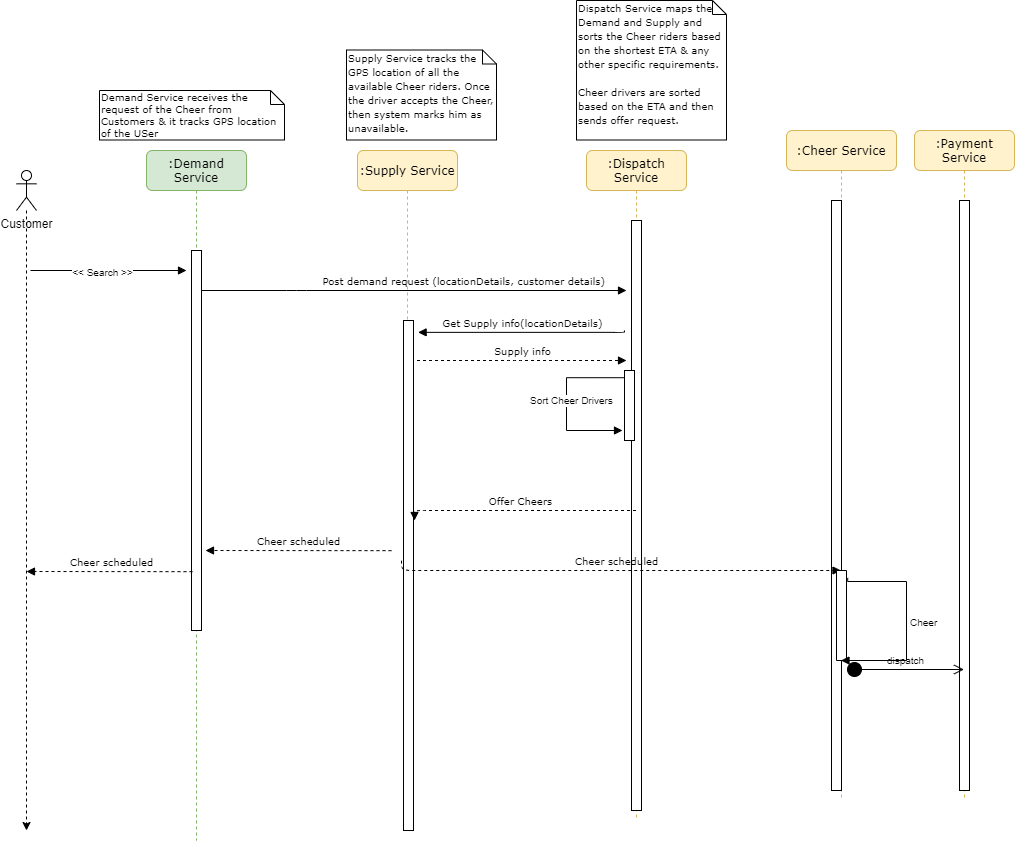

The diagram above was exported from draw.io. Its source (the exported page's mxGraphModel, read from the mxfile embedded in the PNG):
<mxGraphModel dx="1038" dy="1430" grid="1" gridSize="10" guides="1" tooltips="1" connect="1" arrows="1" fold="1" page="1" pageScale="1" pageWidth="1100" pageHeight="850" background="#ffffff" math="0" shadow="0">
  <root>
    <mxCell id="0" />
    <mxCell id="1" parent="0" />
    <mxCell id="7baba1c4bc27f4b0-2" value=":Demand Service" style="shape=umlLifeline;perimeter=lifelinePerimeter;whiteSpace=wrap;html=1;container=1;collapsible=0;recursiveResize=0;outlineConnect=0;rounded=1;shadow=0;comic=0;labelBackgroundColor=none;strokeWidth=1;fontFamily=Verdana;fontSize=12;align=center;fillColor=#d5e8d4;strokeColor=#82b366;" parent="1" vertex="1">
      <mxGeometry x="240" y="80" width="100" height="690" as="geometry" />
    </mxCell>
    <mxCell id="7baba1c4bc27f4b0-10" value="" style="html=1;points=[];perimeter=orthogonalPerimeter;rounded=0;shadow=0;comic=0;labelBackgroundColor=none;strokeWidth=1;fontFamily=Verdana;fontSize=12;align=center;" parent="7baba1c4bc27f4b0-2" vertex="1">
      <mxGeometry x="45" y="100" width="10" height="380" as="geometry" />
    </mxCell>
    <mxCell id="7baba1c4bc27f4b0-4" value=":Supply Service" style="shape=umlLifeline;perimeter=lifelinePerimeter;whiteSpace=wrap;html=1;container=1;collapsible=0;recursiveResize=0;outlineConnect=0;rounded=1;shadow=0;comic=0;labelBackgroundColor=none;strokeWidth=1;fontFamily=Verdana;fontSize=12;align=center;fillColor=#fff2cc;strokeColor=#d6b656;" parent="1" vertex="1">
      <mxGeometry x="451" y="80" width="100" height="680" as="geometry" />
    </mxCell>
    <mxCell id="vfH2zU2xf4u3Xe_-xQdS-15" value="" style="html=1;points=[];perimeter=orthogonalPerimeter;rounded=0;shadow=0;comic=0;labelBackgroundColor=none;strokeWidth=1;fontFamily=Verdana;fontSize=12;align=center;" vertex="1" parent="7baba1c4bc27f4b0-4">
      <mxGeometry x="46" y="170" width="10" height="510" as="geometry" />
    </mxCell>
    <mxCell id="7baba1c4bc27f4b0-11" value="" style="html=1;verticalAlign=bottom;endArrow=block;labelBackgroundColor=none;fontFamily=Verdana;fontSize=12;edgeStyle=elbowEdgeStyle;elbow=vertical;" parent="1" edge="1">
      <mxGeometry x="-0.0788" y="-55" relative="1" as="geometry">
        <mxPoint x="124" y="200" as="sourcePoint" />
        <mxPoint x="280" y="200" as="targetPoint" />
        <Array as="points">
          <mxPoint x="210" y="200" />
          <mxPoint x="204" y="185" />
        </Array>
        <mxPoint as="offset" />
      </mxGeometry>
    </mxCell>
    <mxCell id="vfH2zU2xf4u3Xe_-xQdS-14" value="&amp;lt;&amp;lt; Search &amp;gt;&amp;gt;" style="edgeLabel;html=1;align=center;verticalAlign=middle;resizable=0;points=[];fontSize=10;" vertex="1" connectable="0" parent="7baba1c4bc27f4b0-11">
      <mxGeometry x="-0.0846" y="-1" relative="1" as="geometry">
        <mxPoint as="offset" />
      </mxGeometry>
    </mxCell>
    <mxCell id="7baba1c4bc27f4b0-14" value="&lt;font style=&quot;font-size: 10px&quot;&gt;&amp;nbsp; &amp;nbsp; &amp;nbsp; &amp;nbsp; &amp;nbsp; &amp;nbsp; &amp;nbsp; &amp;nbsp; &amp;nbsp; &amp;nbsp; &amp;nbsp; &amp;nbsp; &amp;nbsp; &amp;nbsp; Post demand request (locationDetails, customer details)&lt;/font&gt;" style="html=1;verticalAlign=bottom;endArrow=block;labelBackgroundColor=none;fontFamily=Verdana;fontSize=12;edgeStyle=elbowEdgeStyle;elbow=vertical;" parent="1" source="7baba1c4bc27f4b0-10" edge="1">
      <mxGeometry relative="1" as="geometry">
        <mxPoint x="370" y="200" as="sourcePoint" />
        <mxPoint x="720" y="220" as="targetPoint" />
        <Array as="points">
          <mxPoint x="390" y="220" />
        </Array>
      </mxGeometry>
    </mxCell>
    <mxCell id="7baba1c4bc27f4b0-41" value="Demand Service receives the request of the Cheer from Customers &amp;amp; it tracks GPS location of the USer" style="shape=note;whiteSpace=wrap;html=1;size=14;verticalAlign=top;align=left;spacingTop=-6;rounded=0;shadow=0;comic=0;labelBackgroundColor=none;strokeWidth=1;fontFamily=Verdana;fontSize=10;" parent="1" vertex="1">
      <mxGeometry x="193" y="20" width="185" height="49.5" as="geometry" />
    </mxCell>
    <mxCell id="7baba1c4bc27f4b0-43" value="&lt;font style=&quot;font-size: 10px&quot;&gt;Supply Service tracks the GPS location of all the available Cheer riders. Once the driver accepts the Cheer, then system marks him as unavailable.&lt;/font&gt;" style="shape=note;whiteSpace=wrap;html=1;size=14;verticalAlign=top;align=left;spacingTop=-6;rounded=0;shadow=0;comic=0;labelBackgroundColor=none;strokeWidth=1;fontFamily=Verdana;fontSize=12" parent="1" vertex="1">
      <mxGeometry x="440" y="-20.5" width="150" height="90" as="geometry" />
    </mxCell>
    <mxCell id="vfH2zU2xf4u3Xe_-xQdS-11" style="edgeStyle=orthogonalEdgeStyle;rounded=0;orthogonalLoop=1;jettySize=auto;html=1;dashed=1;" edge="1" parent="1" source="vfH2zU2xf4u3Xe_-xQdS-4">
      <mxGeometry relative="1" as="geometry">
        <mxPoint x="120" y="760" as="targetPoint" />
      </mxGeometry>
    </mxCell>
    <mxCell id="vfH2zU2xf4u3Xe_-xQdS-4" value="Customer" style="shape=umlActor;verticalLabelPosition=bottom;verticalAlign=top;html=1;" vertex="1" parent="1">
      <mxGeometry x="110" y="100" width="20" height="40" as="geometry" />
    </mxCell>
    <mxCell id="vfH2zU2xf4u3Xe_-xQdS-19" value=":Dispatch Service" style="shape=umlLifeline;perimeter=lifelinePerimeter;whiteSpace=wrap;html=1;container=1;collapsible=0;recursiveResize=0;outlineConnect=0;rounded=1;shadow=0;comic=0;labelBackgroundColor=none;strokeWidth=1;fontFamily=Verdana;fontSize=12;align=center;fillColor=#fff2cc;strokeColor=#d6b656;" vertex="1" parent="1">
      <mxGeometry x="680" y="80" width="100" height="670" as="geometry" />
    </mxCell>
    <mxCell id="vfH2zU2xf4u3Xe_-xQdS-20" value="" style="html=1;points=[];perimeter=orthogonalPerimeter;rounded=0;shadow=0;comic=0;labelBackgroundColor=none;strokeWidth=1;fontFamily=Verdana;fontSize=12;align=center;" vertex="1" parent="vfH2zU2xf4u3Xe_-xQdS-19">
      <mxGeometry x="45" y="70" width="10" height="590" as="geometry" />
    </mxCell>
    <mxCell id="vfH2zU2xf4u3Xe_-xQdS-21" value="&lt;font style=&quot;font-size: 10px&quot;&gt;Dispatch Service maps the Demand and Supply and sorts the Cheer riders based on the shortest ETA &amp;amp; any other specific requirements.&amp;nbsp;&lt;br&gt;&lt;br&gt;Cheer drivers are sorted based on the ETA and then sends offer request.&amp;nbsp;&lt;br&gt;&lt;/font&gt;" style="shape=note;whiteSpace=wrap;html=1;size=14;verticalAlign=top;align=left;spacingTop=-6;rounded=0;shadow=0;comic=0;labelBackgroundColor=none;strokeWidth=1;fontFamily=Verdana;fontSize=12" vertex="1" parent="1">
      <mxGeometry x="670" y="-70" width="150" height="139.5" as="geometry" />
    </mxCell>
    <mxCell id="vfH2zU2xf4u3Xe_-xQdS-22" value="" style="html=1;points=[];perimeter=orthogonalPerimeter;rounded=0;shadow=0;comic=0;labelBackgroundColor=none;strokeWidth=1;fontFamily=Verdana;fontSize=12;align=center;" vertex="1" parent="1">
      <mxGeometry x="718" y="300" width="10" height="70" as="geometry" />
    </mxCell>
    <mxCell id="vfH2zU2xf4u3Xe_-xQdS-24" value="&lt;font style=&quot;font-size: 10px&quot;&gt;Get Supply info(locationDetails)&lt;/font&gt;" style="html=1;verticalAlign=bottom;endArrow=block;labelBackgroundColor=none;fontFamily=Verdana;fontSize=12;edgeStyle=elbowEdgeStyle;elbow=vertical;exitX=-0.16;exitY=0.701;exitDx=0;exitDy=0;exitPerimeter=0;" edge="1" parent="1">
      <mxGeometry relative="1" as="geometry">
        <mxPoint x="718.0000000000001" y="260.0000000000001" as="sourcePoint" />
        <mxPoint x="511.6" y="261.86" as="targetPoint" />
        <Array as="points">
          <mxPoint x="466.6" y="261.86" />
        </Array>
      </mxGeometry>
    </mxCell>
    <mxCell id="vfH2zU2xf4u3Xe_-xQdS-26" value="&lt;span style=&quot;font-size: 10px&quot;&gt;Supply info&lt;/span&gt;" style="html=1;verticalAlign=bottom;endArrow=block;labelBackgroundColor=none;fontFamily=Verdana;fontSize=12;edgeStyle=elbowEdgeStyle;elbow=vertical;dashed=1;" edge="1" parent="1">
      <mxGeometry relative="1" as="geometry">
        <mxPoint x="510.5" y="290" as="sourcePoint" />
        <mxPoint x="720" y="290" as="targetPoint" />
        <Array as="points">
          <mxPoint x="605.5" y="290" />
        </Array>
      </mxGeometry>
    </mxCell>
    <mxCell id="vfH2zU2xf4u3Xe_-xQdS-30" value="Sort Cheer Drivers" style="edgeStyle=orthogonalEdgeStyle;html=1;align=left;spacingLeft=2;endArrow=block;rounded=0;fontSize=10;exitX=0;exitY=0.103;exitDx=0;exitDy=0;exitPerimeter=0;" edge="1" parent="1" source="vfH2zU2xf4u3Xe_-xQdS-22">
      <mxGeometry x="-0.0312" y="-40" relative="1" as="geometry">
        <mxPoint x="610" y="500" as="sourcePoint" />
        <Array as="points">
          <mxPoint x="660" y="308" />
          <mxPoint x="660" y="360" />
          <mxPoint x="716" y="360" />
        </Array>
        <mxPoint x="716" y="360" as="targetPoint" />
        <mxPoint as="offset" />
      </mxGeometry>
    </mxCell>
    <mxCell id="vfH2zU2xf4u3Xe_-xQdS-34" value="&lt;span style=&quot;font-size: 10px&quot;&gt;Offer Cheers&lt;/span&gt;" style="html=1;verticalAlign=bottom;endArrow=block;labelBackgroundColor=none;fontFamily=Verdana;fontSize=12;edgeStyle=elbowEdgeStyle;elbow=vertical;dashed=1;" edge="1" parent="1" source="vfH2zU2xf4u3Xe_-xQdS-19">
      <mxGeometry relative="1" as="geometry">
        <mxPoint x="560" y="550" as="sourcePoint" />
        <mxPoint x="508" y="450" as="targetPoint" />
        <Array as="points">
          <mxPoint x="690" y="440" />
        </Array>
      </mxGeometry>
    </mxCell>
    <mxCell id="vfH2zU2xf4u3Xe_-xQdS-36" value="&lt;span style=&quot;font-size: 10px&quot;&gt;Cheer scheduled&lt;/span&gt;" style="html=1;verticalAlign=bottom;endArrow=block;labelBackgroundColor=none;fontFamily=Verdana;fontSize=12;edgeStyle=elbowEdgeStyle;elbow=vertical;dashed=1;exitX=0.1;exitY=0.682;exitDx=0;exitDy=0;exitPerimeter=0;" edge="1" parent="1">
      <mxGeometry relative="1" as="geometry">
        <mxPoint x="485" y="480.1600000000001" as="sourcePoint" />
        <mxPoint x="299" y="480" as="targetPoint" />
        <Array as="points">
          <mxPoint x="500" y="480" />
        </Array>
      </mxGeometry>
    </mxCell>
    <mxCell id="vfH2zU2xf4u3Xe_-xQdS-37" value="&lt;span style=&quot;font-size: 10px&quot;&gt;Cheer scheduled&lt;/span&gt;" style="html=1;verticalAlign=bottom;endArrow=block;labelBackgroundColor=none;fontFamily=Verdana;fontSize=12;edgeStyle=elbowEdgeStyle;elbow=vertical;dashed=1;exitX=0.1;exitY=0.682;exitDx=0;exitDy=0;exitPerimeter=0;" edge="1" parent="1">
      <mxGeometry x="-0.0246" relative="1" as="geometry">
        <mxPoint x="286" y="501.1600000000001" as="sourcePoint" />
        <mxPoint x="120" y="501" as="targetPoint" />
        <Array as="points">
          <mxPoint x="310" y="501" />
        </Array>
        <mxPoint as="offset" />
      </mxGeometry>
    </mxCell>
    <mxCell id="vfH2zU2xf4u3Xe_-xQdS-38" value=":Cheer Service" style="shape=umlLifeline;perimeter=lifelinePerimeter;whiteSpace=wrap;html=1;container=1;collapsible=0;recursiveResize=0;outlineConnect=0;rounded=1;shadow=0;comic=0;labelBackgroundColor=none;strokeWidth=1;fontFamily=Verdana;fontSize=12;align=center;fillColor=#fff2cc;strokeColor=#d6b656;" vertex="1" parent="1">
      <mxGeometry x="880" y="60" width="110" height="670" as="geometry" />
    </mxCell>
    <mxCell id="vfH2zU2xf4u3Xe_-xQdS-39" value="" style="html=1;points=[];perimeter=orthogonalPerimeter;rounded=0;shadow=0;comic=0;labelBackgroundColor=none;strokeWidth=1;fontFamily=Verdana;fontSize=12;align=center;" vertex="1" parent="vfH2zU2xf4u3Xe_-xQdS-38">
      <mxGeometry x="45" y="70" width="10" height="590" as="geometry" />
    </mxCell>
    <mxCell id="vfH2zU2xf4u3Xe_-xQdS-45" value=":Payment Service" style="shape=umlLifeline;perimeter=lifelinePerimeter;whiteSpace=wrap;html=1;container=1;collapsible=0;recursiveResize=0;outlineConnect=0;rounded=1;shadow=0;comic=0;labelBackgroundColor=none;strokeWidth=1;fontFamily=Verdana;fontSize=12;align=center;fillColor=#fff2cc;strokeColor=#d6b656;" vertex="1" parent="vfH2zU2xf4u3Xe_-xQdS-38">
      <mxGeometry x="128" width="100" height="670" as="geometry" />
    </mxCell>
    <mxCell id="vfH2zU2xf4u3Xe_-xQdS-46" value="" style="html=1;points=[];perimeter=orthogonalPerimeter;rounded=0;shadow=0;comic=0;labelBackgroundColor=none;strokeWidth=1;fontFamily=Verdana;fontSize=12;align=center;" vertex="1" parent="vfH2zU2xf4u3Xe_-xQdS-45">
      <mxGeometry x="45" y="70" width="10" height="590" as="geometry" />
    </mxCell>
    <mxCell id="vfH2zU2xf4u3Xe_-xQdS-47" value="dispatch" style="html=1;verticalAlign=bottom;startArrow=circle;startFill=1;endArrow=open;startSize=6;endSize=8;fontSize=10;" edge="1" parent="vfH2zU2xf4u3Xe_-xQdS-38">
      <mxGeometry width="80" relative="1" as="geometry">
        <mxPoint x="60" y="539" as="sourcePoint" />
        <mxPoint x="177.5" y="539" as="targetPoint" />
      </mxGeometry>
    </mxCell>
    <mxCell id="vfH2zU2xf4u3Xe_-xQdS-40" value="&lt;span style=&quot;font-size: 10px&quot;&gt;Cheer scheduled&lt;/span&gt;" style="html=1;verticalAlign=bottom;endArrow=block;labelBackgroundColor=none;fontFamily=Verdana;fontSize=12;edgeStyle=elbowEdgeStyle;elbow=vertical;dashed=1;exitX=0.1;exitY=0.682;exitDx=0;exitDy=0;exitPerimeter=0;" edge="1" parent="1" target="vfH2zU2xf4u3Xe_-xQdS-38">
      <mxGeometry relative="1" as="geometry">
        <mxPoint x="495" y="490.1600000000001" as="sourcePoint" />
        <mxPoint x="309" y="490" as="targetPoint" />
        <Array as="points">
          <mxPoint x="510" y="500" />
        </Array>
      </mxGeometry>
    </mxCell>
    <mxCell id="vfH2zU2xf4u3Xe_-xQdS-43" value="" style="html=1;points=[];perimeter=orthogonalPerimeter;fontSize=10;rotation=-180;" vertex="1" parent="1">
      <mxGeometry x="930" y="500" width="10" height="90" as="geometry" />
    </mxCell>
    <mxCell id="vfH2zU2xf4u3Xe_-xQdS-44" value="Cheer" style="edgeStyle=orthogonalEdgeStyle;html=1;align=left;spacingLeft=2;endArrow=block;rounded=0;fontSize=10;exitX=-0.12;exitY=0.918;exitDx=0;exitDy=0;exitPerimeter=0;" edge="1" target="vfH2zU2xf4u3Xe_-xQdS-38" parent="1" source="vfH2zU2xf4u3Xe_-xQdS-43">
      <mxGeometry relative="1" as="geometry">
        <mxPoint x="990" y="510" as="sourcePoint" />
        <Array as="points">
          <mxPoint x="941" y="511" />
          <mxPoint x="1000" y="511" />
          <mxPoint x="1000" y="590" />
        </Array>
      </mxGeometry>
    </mxCell>
  </root>
</mxGraphModel>